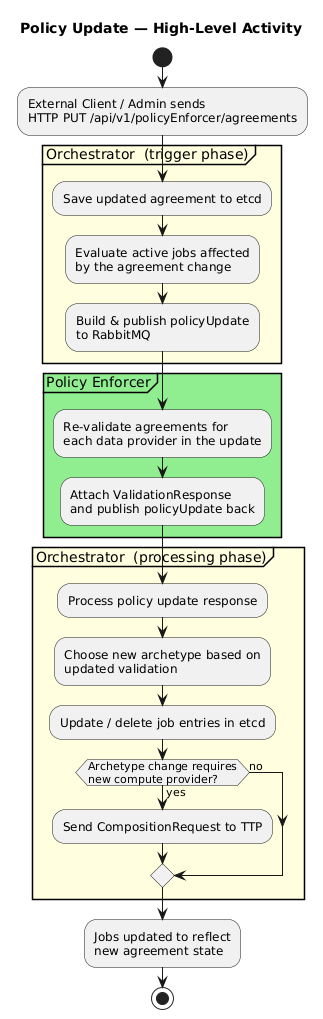

The diagram above was rendered by PlantUML. Its source (embedded in the PNG):
@startuml Activity - High Level Overview

title Policy Update — High-Level Activity

start

:External Client / Admin sends\nHTTP PUT /api/v1/policyEnforcer/agreements;

partition "Orchestrator  (trigger phase)" #LightYellow {
    :Save updated agreement to etcd;
    :Evaluate active jobs affected\nby the agreement change;
    :Build & publish policyUpdate\nto RabbitMQ;
}

partition "Policy Enforcer" #LightGreen {
    :Re-validate agreements for\neach data provider in the update;
    :Attach ValidationResponse\nand publish policyUpdate back;
}

partition "Orchestrator  (processing phase)" #LightYellow {
    :Process policy update response;
    :Choose new archetype based on\nupdated validation;
    :Update / delete job entries in etcd;
    if (Archetype change requires\nnew compute provider?) then (yes)
        :Send CompositionRequest to TTP;
    else (no)
    endif
}

:Jobs updated to reflect\nnew agreement state;

stop

@enduml